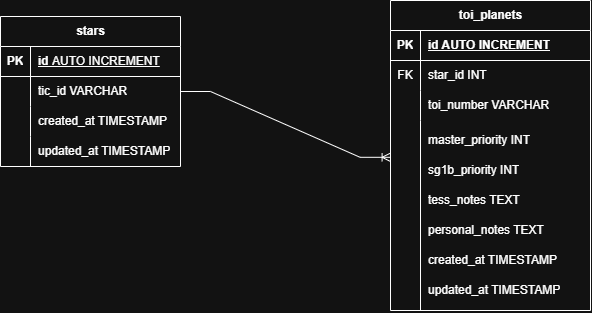

The diagram above was exported from draw.io. Its source (the exported page's mxGraphModel, read from the mxfile embedded in the PNG):
<mxGraphModel dx="819" dy="604" grid="1" gridSize="10" guides="1" tooltips="1" connect="1" arrows="1" fold="1" page="1" pageScale="1" pageWidth="850" pageHeight="1100" math="0" shadow="0">
  <root>
    <mxCell id="0" />
    <mxCell id="1" parent="0" />
    <mxCell id="ugZfQzwerMMwGJ3a0-2o-1" parent="1" style="shape=table;startSize=30;container=1;collapsible=1;childLayout=tableLayout;fixedRows=1;rowLines=0;fontStyle=1;align=center;resizeLast=1;html=1;" value="stars" vertex="1">
      <mxGeometry height="150" width="180" x="140" y="256" as="geometry" />
    </mxCell>
    <mxCell id="ugZfQzwerMMwGJ3a0-2o-2" parent="ugZfQzwerMMwGJ3a0-2o-1" style="shape=tableRow;horizontal=0;startSize=0;swimlaneHead=0;swimlaneBody=0;fillColor=none;collapsible=0;dropTarget=0;points=[[0,0.5],[1,0.5]];portConstraint=eastwest;top=0;left=0;right=0;bottom=1;" value="" vertex="1">
      <mxGeometry height="30" width="180" y="30" as="geometry" />
    </mxCell>
    <mxCell id="ugZfQzwerMMwGJ3a0-2o-3" parent="ugZfQzwerMMwGJ3a0-2o-2" style="shape=partialRectangle;connectable=0;fillColor=none;top=0;left=0;bottom=0;right=0;fontStyle=1;overflow=hidden;whiteSpace=wrap;html=1;" value="PK" vertex="1">
      <mxGeometry height="30" width="30" as="geometry">
        <mxRectangle height="30" width="30" as="alternateBounds" />
      </mxGeometry>
    </mxCell>
    <mxCell id="ugZfQzwerMMwGJ3a0-2o-4" parent="ugZfQzwerMMwGJ3a0-2o-2" style="shape=partialRectangle;connectable=0;fillColor=none;top=0;left=0;bottom=0;right=0;align=left;spacingLeft=6;fontStyle=5;overflow=hidden;whiteSpace=wrap;html=1;" value="id&amp;nbsp;&lt;span style=&quot;font-weight: 400;&quot;&gt;AUTO INCREMENT&lt;/span&gt;" vertex="1">
      <mxGeometry height="30" width="150" x="30" as="geometry">
        <mxRectangle height="30" width="150" as="alternateBounds" />
      </mxGeometry>
    </mxCell>
    <mxCell id="ugZfQzwerMMwGJ3a0-2o-5" parent="ugZfQzwerMMwGJ3a0-2o-1" style="shape=tableRow;horizontal=0;startSize=0;swimlaneHead=0;swimlaneBody=0;fillColor=none;collapsible=0;dropTarget=0;points=[[0,0.5],[1,0.5]];portConstraint=eastwest;top=0;left=0;right=0;bottom=0;" value="" vertex="1">
      <mxGeometry height="30" width="180" y="60" as="geometry" />
    </mxCell>
    <mxCell id="ugZfQzwerMMwGJ3a0-2o-6" parent="ugZfQzwerMMwGJ3a0-2o-5" style="shape=partialRectangle;connectable=0;fillColor=none;top=0;left=0;bottom=0;right=0;editable=1;overflow=hidden;whiteSpace=wrap;html=1;" value="" vertex="1">
      <mxGeometry height="30" width="30" as="geometry">
        <mxRectangle height="30" width="30" as="alternateBounds" />
      </mxGeometry>
    </mxCell>
    <mxCell id="ugZfQzwerMMwGJ3a0-2o-7" parent="ugZfQzwerMMwGJ3a0-2o-5" style="shape=partialRectangle;connectable=0;fillColor=none;top=0;left=0;bottom=0;right=0;align=left;spacingLeft=6;overflow=hidden;whiteSpace=wrap;html=1;" value="tic_id VARCHAR&amp;nbsp;" vertex="1">
      <mxGeometry height="30" width="150" x="30" as="geometry">
        <mxRectangle height="30" width="150" as="alternateBounds" />
      </mxGeometry>
    </mxCell>
    <mxCell id="ugZfQzwerMMwGJ3a0-2o-8" parent="ugZfQzwerMMwGJ3a0-2o-1" style="shape=tableRow;horizontal=0;startSize=0;swimlaneHead=0;swimlaneBody=0;fillColor=none;collapsible=0;dropTarget=0;points=[[0,0.5],[1,0.5]];portConstraint=eastwest;top=0;left=0;right=0;bottom=0;" value="" vertex="1">
      <mxGeometry height="30" width="180" y="90" as="geometry" />
    </mxCell>
    <mxCell id="ugZfQzwerMMwGJ3a0-2o-9" parent="ugZfQzwerMMwGJ3a0-2o-8" style="shape=partialRectangle;connectable=0;fillColor=none;top=0;left=0;bottom=0;right=0;editable=1;overflow=hidden;whiteSpace=wrap;html=1;" value="" vertex="1">
      <mxGeometry height="30" width="30" as="geometry">
        <mxRectangle height="30" width="30" as="alternateBounds" />
      </mxGeometry>
    </mxCell>
    <mxCell id="ugZfQzwerMMwGJ3a0-2o-10" parent="ugZfQzwerMMwGJ3a0-2o-8" style="shape=partialRectangle;connectable=0;fillColor=none;top=0;left=0;bottom=0;right=0;align=left;spacingLeft=6;overflow=hidden;whiteSpace=wrap;html=1;" value="created_at TIMESTAMP" vertex="1">
      <mxGeometry height="30" width="150" x="30" as="geometry">
        <mxRectangle height="30" width="150" as="alternateBounds" />
      </mxGeometry>
    </mxCell>
    <mxCell id="ugZfQzwerMMwGJ3a0-2o-11" parent="ugZfQzwerMMwGJ3a0-2o-1" style="shape=tableRow;horizontal=0;startSize=0;swimlaneHead=0;swimlaneBody=0;fillColor=none;collapsible=0;dropTarget=0;points=[[0,0.5],[1,0.5]];portConstraint=eastwest;top=0;left=0;right=0;bottom=0;" value="" vertex="1">
      <mxGeometry height="30" width="180" y="120" as="geometry" />
    </mxCell>
    <mxCell id="ugZfQzwerMMwGJ3a0-2o-12" parent="ugZfQzwerMMwGJ3a0-2o-11" style="shape=partialRectangle;connectable=0;fillColor=none;top=0;left=0;bottom=0;right=0;editable=1;overflow=hidden;whiteSpace=wrap;html=1;" value="" vertex="1">
      <mxGeometry height="30" width="30" as="geometry">
        <mxRectangle height="30" width="30" as="alternateBounds" />
      </mxGeometry>
    </mxCell>
    <mxCell id="ugZfQzwerMMwGJ3a0-2o-13" parent="ugZfQzwerMMwGJ3a0-2o-11" style="shape=partialRectangle;connectable=0;fillColor=none;top=0;left=0;bottom=0;right=0;align=left;spacingLeft=6;overflow=hidden;whiteSpace=wrap;html=1;" value="updated_at TIMESTAMP" vertex="1">
      <mxGeometry height="30" width="150" x="30" as="geometry">
        <mxRectangle height="30" width="150" as="alternateBounds" />
      </mxGeometry>
    </mxCell>
    <mxCell id="ugZfQzwerMMwGJ3a0-2o-14" parent="1" style="shape=table;startSize=30;container=1;collapsible=1;childLayout=tableLayout;fixedRows=1;rowLines=0;fontStyle=1;align=center;resizeLast=1;html=1;" value="toi_planets" vertex="1">
      <mxGeometry height="310" width="200" x="530" y="240" as="geometry">
        <mxRectangle height="30" width="100" x="260" y="210" as="alternateBounds" />
      </mxGeometry>
    </mxCell>
    <mxCell id="ugZfQzwerMMwGJ3a0-2o-15" parent="ugZfQzwerMMwGJ3a0-2o-14" style="shape=tableRow;horizontal=0;startSize=0;swimlaneHead=0;swimlaneBody=0;fillColor=none;collapsible=0;dropTarget=0;points=[[0,0.5],[1,0.5]];portConstraint=eastwest;top=0;left=0;right=0;bottom=1;" value="" vertex="1">
      <mxGeometry height="30" width="200" y="30" as="geometry" />
    </mxCell>
    <mxCell id="ugZfQzwerMMwGJ3a0-2o-16" parent="ugZfQzwerMMwGJ3a0-2o-15" style="shape=partialRectangle;connectable=0;fillColor=none;top=0;left=0;bottom=0;right=0;fontStyle=1;overflow=hidden;whiteSpace=wrap;html=1;" value="PK" vertex="1">
      <mxGeometry height="30" width="30" as="geometry">
        <mxRectangle height="30" width="30" as="alternateBounds" />
      </mxGeometry>
    </mxCell>
    <mxCell id="ugZfQzwerMMwGJ3a0-2o-17" parent="ugZfQzwerMMwGJ3a0-2o-15" style="shape=partialRectangle;connectable=0;fillColor=none;top=0;left=0;bottom=0;right=0;align=left;spacingLeft=6;fontStyle=5;overflow=hidden;whiteSpace=wrap;html=1;" value="id AUTO INCREMENT" vertex="1">
      <mxGeometry height="30" width="170" x="30" as="geometry">
        <mxRectangle height="30" width="170" as="alternateBounds" />
      </mxGeometry>
    </mxCell>
    <mxCell id="ugZfQzwerMMwGJ3a0-2o-18" parent="ugZfQzwerMMwGJ3a0-2o-14" style="shape=tableRow;horizontal=0;startSize=0;swimlaneHead=0;swimlaneBody=0;fillColor=none;collapsible=0;dropTarget=0;points=[[0,0.5],[1,0.5]];portConstraint=eastwest;top=0;left=0;right=0;bottom=0;" value="" vertex="1">
      <mxGeometry height="30" width="200" y="60" as="geometry" />
    </mxCell>
    <mxCell id="ugZfQzwerMMwGJ3a0-2o-19" parent="ugZfQzwerMMwGJ3a0-2o-18" style="shape=partialRectangle;connectable=0;fillColor=none;top=0;left=0;bottom=0;right=0;editable=1;overflow=hidden;whiteSpace=wrap;html=1;" value="FK" vertex="1">
      <mxGeometry height="30" width="30" as="geometry">
        <mxRectangle height="30" width="30" as="alternateBounds" />
      </mxGeometry>
    </mxCell>
    <mxCell id="ugZfQzwerMMwGJ3a0-2o-20" parent="ugZfQzwerMMwGJ3a0-2o-18" style="shape=partialRectangle;connectable=0;fillColor=none;top=0;left=0;bottom=0;right=0;align=left;spacingLeft=6;overflow=hidden;whiteSpace=wrap;html=1;" value="star_id INT" vertex="1">
      <mxGeometry height="30" width="170" x="30" as="geometry">
        <mxRectangle height="30" width="170" as="alternateBounds" />
      </mxGeometry>
    </mxCell>
    <mxCell id="ugZfQzwerMMwGJ3a0-2o-21" parent="ugZfQzwerMMwGJ3a0-2o-14" style="shape=tableRow;horizontal=0;startSize=0;swimlaneHead=0;swimlaneBody=0;fillColor=none;collapsible=0;dropTarget=0;points=[[0,0.5],[1,0.5]];portConstraint=eastwest;top=0;left=0;right=0;bottom=0;" value="" vertex="1">
      <mxGeometry height="30" width="200" y="90" as="geometry" />
    </mxCell>
    <mxCell id="ugZfQzwerMMwGJ3a0-2o-22" parent="ugZfQzwerMMwGJ3a0-2o-21" style="shape=partialRectangle;connectable=0;fillColor=none;top=0;left=0;bottom=0;right=0;editable=1;overflow=hidden;whiteSpace=wrap;html=1;" value="" vertex="1">
      <mxGeometry height="30" width="30" as="geometry">
        <mxRectangle height="30" width="30" as="alternateBounds" />
      </mxGeometry>
    </mxCell>
    <mxCell id="ugZfQzwerMMwGJ3a0-2o-23" parent="ugZfQzwerMMwGJ3a0-2o-21" style="shape=partialRectangle;connectable=0;fillColor=none;top=0;left=0;bottom=0;right=0;align=left;spacingLeft=6;overflow=hidden;whiteSpace=wrap;html=1;" value="toi_number VARCHAR" vertex="1">
      <mxGeometry height="30" width="170" x="30" as="geometry">
        <mxRectangle height="30" width="170" as="alternateBounds" />
      </mxGeometry>
    </mxCell>
    <mxCell id="ugZfQzwerMMwGJ3a0-2o-24" parent="ugZfQzwerMMwGJ3a0-2o-14" style="shape=tableRow;horizontal=0;startSize=0;swimlaneHead=0;swimlaneBody=0;fillColor=none;collapsible=0;dropTarget=0;points=[[0,0.5],[1,0.5]];portConstraint=eastwest;top=0;left=0;right=0;bottom=0;" value="" vertex="1">
      <mxGeometry height="40" width="200" y="120" as="geometry" />
    </mxCell>
    <mxCell id="ugZfQzwerMMwGJ3a0-2o-25" parent="ugZfQzwerMMwGJ3a0-2o-24" style="shape=partialRectangle;connectable=0;fillColor=none;top=0;left=0;bottom=0;right=0;editable=1;overflow=hidden;whiteSpace=wrap;html=1;" value="&lt;div&gt;&lt;br&gt;&lt;/div&gt;&lt;div&gt;&lt;br&gt;&lt;/div&gt;&lt;div&gt;&lt;br&gt;&lt;/div&gt;" vertex="1">
      <mxGeometry height="40" width="30" as="geometry">
        <mxRectangle height="40" width="30" as="alternateBounds" />
      </mxGeometry>
    </mxCell>
    <mxCell id="ugZfQzwerMMwGJ3a0-2o-26" parent="ugZfQzwerMMwGJ3a0-2o-24" style="shape=partialRectangle;connectable=0;fillColor=none;top=0;left=0;bottom=0;right=0;align=left;spacingLeft=6;overflow=hidden;whiteSpace=wrap;html=1;" value="master_priority INT" vertex="1">
      <mxGeometry height="40" width="170" x="30" as="geometry">
        <mxRectangle height="40" width="170" as="alternateBounds" />
      </mxGeometry>
    </mxCell>
    <mxCell id="ugZfQzwerMMwGJ3a0-2o-36" edge="1" parent="1" source="ugZfQzwerMMwGJ3a0-2o-24" style="endArrow=none;html=1;rounded=0;defaultLabelBackgroundColor=page;exitX=0.15;exitY=0.986;exitDx=0;exitDy=0;exitPerimeter=0;" value="">
      <mxGeometry height="50" relative="1" width="50" as="geometry">
        <mxPoint x="570" y="340" as="sourcePoint" />
        <mxPoint x="560" y="550" as="targetPoint" />
      </mxGeometry>
    </mxCell>
    <mxCell id="ugZfQzwerMMwGJ3a0-2o-38" parent="1" style="shape=partialRectangle;connectable=0;fillColor=none;top=0;left=0;bottom=0;right=0;align=left;spacingLeft=6;overflow=hidden;whiteSpace=wrap;html=1;" value="sg1b_priority INT" vertex="1">
      <mxGeometry height="40" width="170" x="560" y="390" as="geometry">
        <mxRectangle height="40" width="170" as="alternateBounds" />
      </mxGeometry>
    </mxCell>
    <mxCell id="ugZfQzwerMMwGJ3a0-2o-39" parent="1" style="shape=partialRectangle;connectable=0;fillColor=none;top=0;left=0;bottom=0;right=0;align=left;spacingLeft=6;overflow=hidden;whiteSpace=wrap;html=1;" value="tess_notes TEXT" vertex="1">
      <mxGeometry height="40" width="170" x="560" y="420" as="geometry">
        <mxRectangle height="40" width="170" as="alternateBounds" />
      </mxGeometry>
    </mxCell>
    <mxCell id="ugZfQzwerMMwGJ3a0-2o-40" parent="1" style="shape=partialRectangle;connectable=0;fillColor=none;top=0;left=0;bottom=0;right=0;align=left;spacingLeft=6;overflow=hidden;whiteSpace=wrap;html=1;" value="personal_notes TEXT" vertex="1">
      <mxGeometry height="40" width="170" x="560" y="450" as="geometry">
        <mxRectangle height="40" width="170" as="alternateBounds" />
      </mxGeometry>
    </mxCell>
    <mxCell id="ugZfQzwerMMwGJ3a0-2o-41" parent="1" style="shape=partialRectangle;connectable=0;fillColor=none;top=0;left=0;bottom=0;right=0;align=left;spacingLeft=6;overflow=hidden;whiteSpace=wrap;html=1;" value="created_at TIMESTAMP" vertex="1">
      <mxGeometry height="40" width="170" x="560" y="480" as="geometry">
        <mxRectangle height="40" width="170" as="alternateBounds" />
      </mxGeometry>
    </mxCell>
    <mxCell id="ugZfQzwerMMwGJ3a0-2o-42" parent="1" style="shape=partialRectangle;connectable=0;fillColor=none;top=0;left=0;bottom=0;right=0;align=left;spacingLeft=6;overflow=hidden;whiteSpace=wrap;html=1;" value="updated_at TIMESTAMP" vertex="1">
      <mxGeometry height="40" width="170" x="560" y="510" as="geometry">
        <mxRectangle height="40" width="170" as="alternateBounds" />
      </mxGeometry>
    </mxCell>
    <mxCell id="ugZfQzwerMMwGJ3a0-2o-43" edge="1" parent="1" source="ugZfQzwerMMwGJ3a0-2o-5" style="edgeStyle=entityRelationEdgeStyle;fontSize=12;html=1;endArrow=ERoneToMany;rounded=0;defaultLabelBackgroundColor=page;exitX=1;exitY=0.5;exitDx=0;exitDy=0;entryX=-0.002;entryY=0.92;entryDx=0;entryDy=0;entryPerimeter=0;" target="ugZfQzwerMMwGJ3a0-2o-24" value="">
      <mxGeometry height="100" relative="1" width="100" as="geometry">
        <mxPoint x="470" y="300" as="sourcePoint" />
        <mxPoint x="570" y="200" as="targetPoint" />
      </mxGeometry>
    </mxCell>
  </root>
</mxGraphModel>